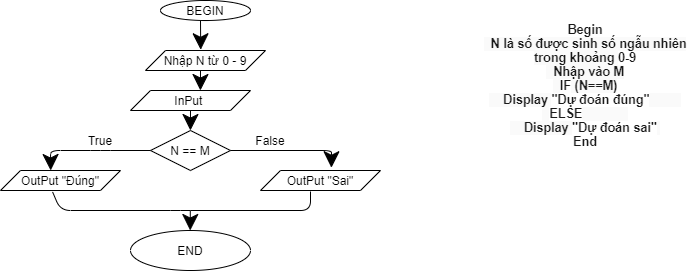

The diagram above was exported from draw.io. Its source (the exported page's mxGraphModel, read from the mxfile embedded in the PNG):
<mxGraphModel dx="1443" dy="1398" grid="1" gridSize="10" guides="1" tooltips="1" connect="1" arrows="1" fold="1" page="1" pageScale="1" pageWidth="850" pageHeight="1100" math="0" shadow="0">
  <root>
    <mxCell id="0" />
    <mxCell id="1" parent="0" />
    <mxCell id="vkQCoPSViAtNsZEVPI4P-20" value="&lt;b&gt;&lt;font color=&quot;#1a1a1a&quot;&gt;&lt;span class=&quot;hljs-keyword&quot; style=&quot;box-sizing: border-box ; font-size: 12.6px ; text-align: left&quot;&gt;Begin&lt;/span&gt;&lt;br style=&quot;box-sizing: border-box ; font-size: 12.6px ; text-align: left&quot;&gt;&lt;span style=&quot;font-size: 12.6px ; text-align: left ; background-color: rgb(250 , 250 , 250)&quot;&gt;&amp;nbsp; N là số được sinh số ngẫu nhiên trong khoảng &lt;/span&gt;&lt;span class=&quot;hljs-number&quot; style=&quot;box-sizing: border-box ; font-size: 12.6px ; text-align: left&quot;&gt;0&lt;/span&gt;&lt;span class=&quot;hljs-number&quot; style=&quot;box-sizing: border-box ; font-size: 12.6px ; text-align: left&quot;&gt;-9&lt;/span&gt;&lt;br style=&quot;box-sizing: border-box ; font-size: 12.6px ; text-align: left&quot;&gt;&lt;span style=&quot;font-size: 12.6px ; text-align: left ; background-color: rgb(250 , 250 , 250)&quot;&gt;&amp;nbsp; Nhập vào M&lt;/span&gt;&lt;br style=&quot;box-sizing: border-box ; font-size: 12.6px ; text-align: left&quot;&gt;&lt;span style=&quot;font-size: 12.6px ; text-align: left ; background-color: rgb(250 , 250 , 250)&quot;&gt;&amp;nbsp; &lt;/span&gt;&lt;span class=&quot;hljs-keyword&quot; style=&quot;box-sizing: border-box ; font-size: 12.6px ; text-align: left&quot;&gt;IF&lt;/span&gt;&lt;span style=&quot;font-size: 12.6px ; text-align: left ; background-color: rgb(250 , 250 , 250)&quot;&gt; (N==M)&lt;/span&gt;&lt;br style=&quot;box-sizing: border-box ; font-size: 12.6px ; text-align: left&quot;&gt;&lt;span style=&quot;font-size: 12.6px ; text-align: left ; background-color: rgb(250 , 250 , 250)&quot;&gt;&amp;nbsp;&amp;nbsp;&amp;nbsp; Display &lt;/span&gt;&lt;span class=&quot;hljs-string&quot; style=&quot;box-sizing: border-box ; font-size: 12.6px ; text-align: left&quot;&gt;&quot;Dự đoán đúng&quot;&lt;/span&gt;&lt;span style=&quot;font-size: 12.6px ; text-align: left ; background-color: rgb(250 , 250 , 250)&quot;&gt;&amp;nbsp;&amp;nbsp;&amp;nbsp;&amp;nbsp;&amp;nbsp;&amp;nbsp;&amp;nbsp; &amp;nbsp;&lt;/span&gt;&lt;br style=&quot;box-sizing: border-box ; font-size: 12.6px ; text-align: left&quot;&gt;&lt;span style=&quot;font-size: 12.6px ; text-align: left ; background-color: rgb(250 , 250 , 250)&quot;&gt;&amp;nbsp; &lt;/span&gt;&lt;span class=&quot;hljs-keyword&quot; style=&quot;box-sizing: border-box ; font-size: 12.6px ; text-align: left&quot;&gt;ELSE&lt;/span&gt;&lt;span style=&quot;font-size: 12.6px ; text-align: left ; background-color: rgb(250 , 250 , 250)&quot;&gt;&amp;nbsp;&amp;nbsp;&amp;nbsp;&amp;nbsp;&amp;nbsp;&amp;nbsp;&amp;nbsp;&amp;nbsp;&amp;nbsp;&amp;nbsp;&amp;nbsp; &amp;nbsp;&lt;/span&gt;&lt;br style=&quot;box-sizing: border-box ; font-size: 12.6px ; text-align: left&quot;&gt;&lt;span style=&quot;font-size: 12.6px ; text-align: left ; background-color: rgb(250 , 250 , 250)&quot;&gt;&amp;nbsp;&amp;nbsp;&amp;nbsp; Display &lt;/span&gt;&lt;span class=&quot;hljs-string&quot; style=&quot;box-sizing: border-box ; font-size: 12.6px ; text-align: left&quot;&gt;&quot;Dự đoán sai&quot;&lt;/span&gt;&lt;span style=&quot;font-size: 12.6px ; text-align: left ; background-color: rgb(250 , 250 , 250)&quot;&gt; &lt;/span&gt;&lt;br style=&quot;box-sizing: border-box ; font-size: 12.6px ; text-align: left&quot;&gt;&lt;span class=&quot;hljs-keyword&quot; style=&quot;box-sizing: border-box ; font-size: 12.6px ; text-align: left&quot;&gt;End&lt;/span&gt;&lt;/font&gt;&lt;/b&gt;" style="text;html=1;strokeColor=none;fillColor=none;align=center;verticalAlign=middle;whiteSpace=wrap;rounded=0;hachureGap=4;pointerEvents=0;" vertex="1" parent="1">
      <mxGeometry x="430" y="-160" width="210" height="70" as="geometry" />
    </mxCell>
    <mxCell id="vkQCoPSViAtNsZEVPI4P-21" value="BEGIN" style="ellipse;whiteSpace=wrap;html=1;hachureGap=4;pointerEvents=0;" vertex="1" parent="1">
      <mxGeometry x="110" y="-210" width="90" height="20" as="geometry" />
    </mxCell>
    <mxCell id="vkQCoPSViAtNsZEVPI4P-22" value="Nhập N từ 0 - 9" style="shape=parallelogram;perimeter=parallelogramPerimeter;whiteSpace=wrap;html=1;fixedSize=1;hachureGap=4;pointerEvents=0;" vertex="1" parent="1">
      <mxGeometry x="95" y="-160" width="120" height="20" as="geometry" />
    </mxCell>
    <mxCell id="vkQCoPSViAtNsZEVPI4P-23" value="InPut&amp;nbsp;" style="shape=parallelogram;perimeter=parallelogramPerimeter;whiteSpace=wrap;html=1;fixedSize=1;hachureGap=4;pointerEvents=0;" vertex="1" parent="1">
      <mxGeometry x="80" y="-120" width="120" height="20" as="geometry" />
    </mxCell>
    <mxCell id="vkQCoPSViAtNsZEVPI4P-24" value="N == M" style="rhombus;whiteSpace=wrap;html=1;hachureGap=4;pointerEvents=0;" vertex="1" parent="1">
      <mxGeometry x="100" y="-80" width="80" height="40" as="geometry" />
    </mxCell>
    <mxCell id="vkQCoPSViAtNsZEVPI4P-25" value="OutPut &quot;Sai&quot;" style="shape=parallelogram;perimeter=parallelogramPerimeter;whiteSpace=wrap;html=1;fixedSize=1;hachureGap=4;pointerEvents=0;" vertex="1" parent="1">
      <mxGeometry x="210" y="-40" width="120" height="20" as="geometry" />
    </mxCell>
    <mxCell id="vkQCoPSViAtNsZEVPI4P-26" value="OutPut &quot;Đúng&quot;" style="shape=parallelogram;perimeter=parallelogramPerimeter;whiteSpace=wrap;html=1;fixedSize=1;hachureGap=4;pointerEvents=0;" vertex="1" parent="1">
      <mxGeometry x="-50" y="-40" width="120" height="20" as="geometry" />
    </mxCell>
    <mxCell id="vkQCoPSViAtNsZEVPI4P-27" value="END" style="ellipse;whiteSpace=wrap;html=1;hachureGap=4;pointerEvents=0;" vertex="1" parent="1">
      <mxGeometry x="80" y="20" width="120" height="40" as="geometry" />
    </mxCell>
    <mxCell id="vkQCoPSViAtNsZEVPI4P-29" value="" style="endArrow=classic;html=1;startSize=14;endSize=14;sourcePerimeterSpacing=8;targetPerimeterSpacing=8;entryX=0.46;entryY=-0.037;entryDx=0;entryDy=0;entryPerimeter=0;" edge="1" parent="1" target="vkQCoPSViAtNsZEVPI4P-22">
      <mxGeometry width="50" height="50" relative="1" as="geometry">
        <mxPoint x="150" y="-190" as="sourcePoint" />
        <mxPoint x="170" y="-210" as="targetPoint" />
      </mxGeometry>
    </mxCell>
    <mxCell id="vkQCoPSViAtNsZEVPI4P-30" value="" style="endArrow=classic;html=1;startSize=14;endSize=14;sourcePerimeterSpacing=8;targetPerimeterSpacing=8;entryX=0.46;entryY=-0.037;entryDx=0;entryDy=0;entryPerimeter=0;" edge="1" parent="1">
      <mxGeometry width="50" height="50" relative="1" as="geometry">
        <mxPoint x="150" y="-140" as="sourcePoint" />
        <mxPoint x="149.91000000000005" y="-120.00000000000001" as="targetPoint" />
      </mxGeometry>
    </mxCell>
    <mxCell id="vkQCoPSViAtNsZEVPI4P-31" value="" style="endArrow=classic;html=1;startSize=14;endSize=14;sourcePerimeterSpacing=8;targetPerimeterSpacing=8;entryX=0.46;entryY=-0.037;entryDx=0;entryDy=0;entryPerimeter=0;" edge="1" parent="1">
      <mxGeometry width="50" height="50" relative="1" as="geometry">
        <mxPoint x="140" y="-100" as="sourcePoint" />
        <mxPoint x="139.91000000000005" y="-80" as="targetPoint" />
      </mxGeometry>
    </mxCell>
    <mxCell id="vkQCoPSViAtNsZEVPI4P-32" value="" style="endArrow=classic;html=1;startSize=14;endSize=14;sourcePerimeterSpacing=8;targetPerimeterSpacing=8;entryX=0.46;entryY=-0.037;entryDx=0;entryDy=0;entryPerimeter=0;exitX=0;exitY=0.5;exitDx=0;exitDy=0;" edge="1" parent="1" source="vkQCoPSViAtNsZEVPI4P-24">
      <mxGeometry width="50" height="50" relative="1" as="geometry">
        <mxPoint y="-69.26" as="sourcePoint" />
        <mxPoint x="0.20000000000004547" y="-40.000000000000014" as="targetPoint" />
        <Array as="points">
          <mxPoint x="50" y="-60" />
          <mxPoint y="-60" />
        </Array>
      </mxGeometry>
    </mxCell>
    <mxCell id="vkQCoPSViAtNsZEVPI4P-33" value="True" style="text;html=1;strokeColor=none;fillColor=none;align=center;verticalAlign=middle;whiteSpace=wrap;rounded=0;hachureGap=4;pointerEvents=0;" vertex="1" parent="1">
      <mxGeometry x="30" y="-80" width="40" height="20" as="geometry" />
    </mxCell>
    <mxCell id="vkQCoPSViAtNsZEVPI4P-34" value="False" style="text;html=1;strokeColor=none;fillColor=none;align=center;verticalAlign=middle;whiteSpace=wrap;rounded=0;hachureGap=4;pointerEvents=0;" vertex="1" parent="1">
      <mxGeometry x="200" y="-80" width="40" height="20" as="geometry" />
    </mxCell>
    <mxCell id="vkQCoPSViAtNsZEVPI4P-37" value="" style="endArrow=classic;html=1;startSize=14;endSize=14;sourcePerimeterSpacing=8;targetPerimeterSpacing=8;exitX=1;exitY=0.5;exitDx=0;exitDy=0;entryX=0.591;entryY=-0.14;entryDx=0;entryDy=0;entryPerimeter=0;" edge="1" parent="1" source="vkQCoPSViAtNsZEVPI4P-24" target="vkQCoPSViAtNsZEVPI4P-25">
      <mxGeometry width="50" height="50" relative="1" as="geometry">
        <mxPoint x="230" y="-20" as="sourcePoint" />
        <mxPoint x="280" y="-70" as="targetPoint" />
        <Array as="points">
          <mxPoint x="281" y="-60" />
        </Array>
      </mxGeometry>
    </mxCell>
    <mxCell id="vkQCoPSViAtNsZEVPI4P-39" value="" style="endArrow=none;html=1;startSize=14;endSize=14;sourcePerimeterSpacing=8;targetPerimeterSpacing=8;exitX=0.434;exitY=1.071;exitDx=0;exitDy=0;exitPerimeter=0;" edge="1" parent="1" source="vkQCoPSViAtNsZEVPI4P-26">
      <mxGeometry width="50" height="50" relative="1" as="geometry">
        <mxPoint y="50" as="sourcePoint" />
        <mxPoint x="260" y="-19" as="targetPoint" />
        <Array as="points">
          <mxPoint x="10" />
          <mxPoint x="130" />
          <mxPoint x="260" />
        </Array>
      </mxGeometry>
    </mxCell>
    <mxCell id="vkQCoPSViAtNsZEVPI4P-40" value="" style="endArrow=classic;html=1;startSize=14;endSize=14;sourcePerimeterSpacing=8;targetPerimeterSpacing=8;entryX=0.46;entryY=-0.037;entryDx=0;entryDy=0;entryPerimeter=0;" edge="1" parent="1">
      <mxGeometry width="50" height="50" relative="1" as="geometry">
        <mxPoint x="139.8" as="sourcePoint" />
        <mxPoint x="139.7100000000001" y="20" as="targetPoint" />
      </mxGeometry>
    </mxCell>
  </root>
</mxGraphModel>